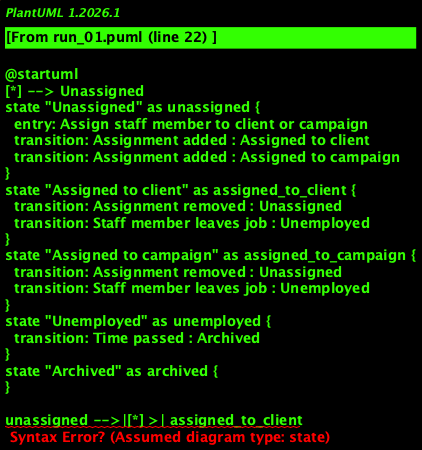

The diagram above was rendered by PlantUML. Its source (embedded in the PNG):
@startuml
[*] --> Unassigned
state "Unassigned" as unassigned {
  entry: Assign staff member to client or campaign
  transition: Assignment added : Assigned to client
  transition: Assignment added : Assigned to campaign
}
state "Assigned to client" as assigned_to_client {
  transition: Assignment removed : Unassigned
  transition: Staff member leaves job : Unemployed
}
state "Assigned to campaign" as assigned_to_campaign {
  transition: Assignment removed : Unassigned
  transition: Staff member leaves job : Unemployed
}
state "Unemployed" as unemployed {
  transition: Time passed : Archived
}
state "Archived" as archived {
}

unassigned -->|[*] >| assigned_to_client
unassigned -->|[*] >| assigned_to_campaign
assigned_to_client -->|Assignment removed| unassigned
assigned_to_campaign -->|Assignment removed| unassigned
unassigned -->|Staff member leaves job| unemployed
assigned_to_client -->|Staff member leaves job| unemployed
assigned_to_campaign -->|Staff member leaves job| unemployed
unemployed -->|Time passed| archived

@enduml